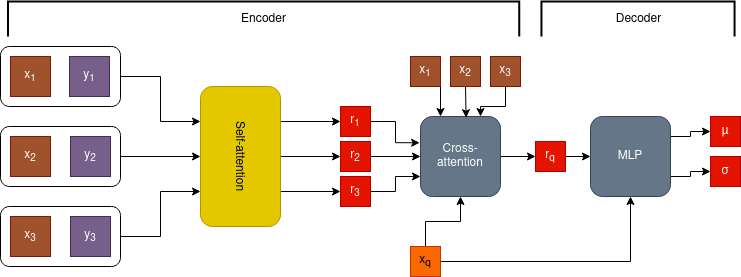

The diagram above was exported from draw.io. Its source (the exported page's mxGraphModel, read from the mxfile embedded in the PNG):
<mxGraphModel dx="939" dy="548" grid="1" gridSize="10" guides="1" tooltips="1" connect="1" arrows="1" fold="1" page="1" pageScale="1" pageWidth="1169" pageHeight="1654" math="0" shadow="0">
  <root>
    <mxCell id="WIyWlLk6GJQsqaUBKTNV-0" />
    <mxCell id="WIyWlLk6GJQsqaUBKTNV-1" parent="WIyWlLk6GJQsqaUBKTNV-0" />
    <mxCell id="OL15d_inOVZs9j6IcvnA-11" style="edgeStyle=orthogonalEdgeStyle;rounded=0;orthogonalLoop=1;jettySize=auto;html=1;exitX=1;exitY=0.5;exitDx=0;exitDy=0;entryX=0.25;entryY=1;entryDx=0;entryDy=0;" edge="1" parent="WIyWlLk6GJQsqaUBKTNV-1" source="OL15d_inOVZs9j6IcvnA-0" target="OL15d_inOVZs9j6IcvnA-3">
      <mxGeometry relative="1" as="geometry" />
    </mxCell>
    <mxCell id="OL15d_inOVZs9j6IcvnA-0" value="" style="rounded=1;whiteSpace=wrap;html=1;" vertex="1" parent="WIyWlLk6GJQsqaUBKTNV-1">
      <mxGeometry x="20" y="160" width="120" height="60" as="geometry" />
    </mxCell>
    <mxCell id="OL15d_inOVZs9j6IcvnA-12" style="edgeStyle=orthogonalEdgeStyle;rounded=0;orthogonalLoop=1;jettySize=auto;html=1;exitX=1;exitY=0.5;exitDx=0;exitDy=0;entryX=0.5;entryY=1;entryDx=0;entryDy=0;" edge="1" parent="WIyWlLk6GJQsqaUBKTNV-1" source="OL15d_inOVZs9j6IcvnA-1" target="OL15d_inOVZs9j6IcvnA-3">
      <mxGeometry relative="1" as="geometry" />
    </mxCell>
    <mxCell id="OL15d_inOVZs9j6IcvnA-1" value="" style="rounded=1;whiteSpace=wrap;html=1;" vertex="1" parent="WIyWlLk6GJQsqaUBKTNV-1">
      <mxGeometry x="20" y="240" width="120" height="60" as="geometry" />
    </mxCell>
    <mxCell id="OL15d_inOVZs9j6IcvnA-13" style="edgeStyle=orthogonalEdgeStyle;rounded=0;orthogonalLoop=1;jettySize=auto;html=1;exitX=1;exitY=0.5;exitDx=0;exitDy=0;entryX=0.75;entryY=1;entryDx=0;entryDy=0;" edge="1" parent="WIyWlLk6GJQsqaUBKTNV-1" source="OL15d_inOVZs9j6IcvnA-2" target="OL15d_inOVZs9j6IcvnA-3">
      <mxGeometry relative="1" as="geometry" />
    </mxCell>
    <mxCell id="OL15d_inOVZs9j6IcvnA-2" value="" style="rounded=1;whiteSpace=wrap;html=1;" vertex="1" parent="WIyWlLk6GJQsqaUBKTNV-1">
      <mxGeometry x="20" y="320" width="120" height="60" as="geometry" />
    </mxCell>
    <mxCell id="OL15d_inOVZs9j6IcvnA-17" style="edgeStyle=orthogonalEdgeStyle;rounded=0;orthogonalLoop=1;jettySize=auto;html=1;exitX=0.25;exitY=0;exitDx=0;exitDy=0;" edge="1" parent="WIyWlLk6GJQsqaUBKTNV-1" source="OL15d_inOVZs9j6IcvnA-3" target="OL15d_inOVZs9j6IcvnA-14">
      <mxGeometry relative="1" as="geometry" />
    </mxCell>
    <mxCell id="OL15d_inOVZs9j6IcvnA-18" style="edgeStyle=orthogonalEdgeStyle;rounded=0;orthogonalLoop=1;jettySize=auto;html=1;exitX=0.5;exitY=0;exitDx=0;exitDy=0;" edge="1" parent="WIyWlLk6GJQsqaUBKTNV-1" source="OL15d_inOVZs9j6IcvnA-3" target="OL15d_inOVZs9j6IcvnA-15">
      <mxGeometry relative="1" as="geometry" />
    </mxCell>
    <mxCell id="OL15d_inOVZs9j6IcvnA-19" style="edgeStyle=orthogonalEdgeStyle;rounded=0;orthogonalLoop=1;jettySize=auto;html=1;exitX=0.75;exitY=0;exitDx=0;exitDy=0;" edge="1" parent="WIyWlLk6GJQsqaUBKTNV-1" source="OL15d_inOVZs9j6IcvnA-3" target="OL15d_inOVZs9j6IcvnA-16">
      <mxGeometry relative="1" as="geometry" />
    </mxCell>
    <mxCell id="OL15d_inOVZs9j6IcvnA-3" value="Self-attention" style="rounded=1;whiteSpace=wrap;html=1;rotation=90;labelBorderColor=none;labelBackgroundColor=none;fillColor=#e3c800;fontColor=#000000;strokeColor=#B09500;" vertex="1" parent="WIyWlLk6GJQsqaUBKTNV-1">
      <mxGeometry x="190" y="230" width="140" height="80" as="geometry" />
    </mxCell>
    <mxCell id="OL15d_inOVZs9j6IcvnA-5" value="y&lt;sub&gt;1&lt;/sub&gt;" style="whiteSpace=wrap;html=1;aspect=fixed;fillColor=#76608a;fontColor=#ffffff;strokeColor=#432D57;" vertex="1" parent="WIyWlLk6GJQsqaUBKTNV-1">
      <mxGeometry x="89" y="170" width="40" height="40" as="geometry" />
    </mxCell>
    <mxCell id="OL15d_inOVZs9j6IcvnA-6" value="x&lt;sub&gt;1&lt;/sub&gt;" style="whiteSpace=wrap;html=1;aspect=fixed;fillColor=#a0522d;fontColor=#ffffff;strokeColor=#6D1F00;" vertex="1" parent="WIyWlLk6GJQsqaUBKTNV-1">
      <mxGeometry x="30" y="170" width="40" height="40" as="geometry" />
    </mxCell>
    <mxCell id="OL15d_inOVZs9j6IcvnA-7" value="y&lt;sub&gt;2&lt;/sub&gt;" style="whiteSpace=wrap;html=1;aspect=fixed;fillColor=#76608a;fontColor=#ffffff;strokeColor=#432D57;" vertex="1" parent="WIyWlLk6GJQsqaUBKTNV-1">
      <mxGeometry x="90" y="250" width="40" height="40" as="geometry" />
    </mxCell>
    <mxCell id="OL15d_inOVZs9j6IcvnA-8" value="x&lt;sub&gt;2&lt;/sub&gt;" style="whiteSpace=wrap;html=1;aspect=fixed;fillColor=#a0522d;fontColor=#ffffff;strokeColor=#6D1F00;" vertex="1" parent="WIyWlLk6GJQsqaUBKTNV-1">
      <mxGeometry x="30" y="250" width="40" height="40" as="geometry" />
    </mxCell>
    <mxCell id="OL15d_inOVZs9j6IcvnA-9" value="y&lt;sub&gt;3&lt;/sub&gt;" style="whiteSpace=wrap;html=1;aspect=fixed;fillColor=#76608a;fontColor=#ffffff;strokeColor=#432D57;" vertex="1" parent="WIyWlLk6GJQsqaUBKTNV-1">
      <mxGeometry x="90" y="330" width="40" height="40" as="geometry" />
    </mxCell>
    <mxCell id="OL15d_inOVZs9j6IcvnA-10" value="x&lt;sub&gt;3&lt;/sub&gt;" style="whiteSpace=wrap;html=1;aspect=fixed;fillColor=#a0522d;fontColor=#ffffff;strokeColor=#6D1F00;" vertex="1" parent="WIyWlLk6GJQsqaUBKTNV-1">
      <mxGeometry x="30" y="330" width="40" height="40" as="geometry" />
    </mxCell>
    <mxCell id="OL15d_inOVZs9j6IcvnA-29" style="edgeStyle=orthogonalEdgeStyle;rounded=0;orthogonalLoop=1;jettySize=auto;html=1;exitX=1;exitY=0.5;exitDx=0;exitDy=0;entryX=-0.011;entryY=0.328;entryDx=0;entryDy=0;entryPerimeter=0;" edge="1" parent="WIyWlLk6GJQsqaUBKTNV-1" source="OL15d_inOVZs9j6IcvnA-14" target="OL15d_inOVZs9j6IcvnA-20">
      <mxGeometry relative="1" as="geometry" />
    </mxCell>
    <mxCell id="OL15d_inOVZs9j6IcvnA-14" value="r&lt;sub&gt;1&lt;/sub&gt;" style="whiteSpace=wrap;html=1;aspect=fixed;fillColor=#e51400;fontColor=#ffffff;strokeColor=#B20000;" vertex="1" parent="WIyWlLk6GJQsqaUBKTNV-1">
      <mxGeometry x="360" y="220" width="30" height="30" as="geometry" />
    </mxCell>
    <mxCell id="OL15d_inOVZs9j6IcvnA-30" style="edgeStyle=orthogonalEdgeStyle;rounded=0;orthogonalLoop=1;jettySize=auto;html=1;exitX=1;exitY=0.5;exitDx=0;exitDy=0;" edge="1" parent="WIyWlLk6GJQsqaUBKTNV-1" source="OL15d_inOVZs9j6IcvnA-15" target="OL15d_inOVZs9j6IcvnA-20">
      <mxGeometry relative="1" as="geometry" />
    </mxCell>
    <mxCell id="OL15d_inOVZs9j6IcvnA-15" value="r&lt;sub&gt;2&lt;/sub&gt;" style="whiteSpace=wrap;html=1;aspect=fixed;fillColor=#e51400;fontColor=#ffffff;strokeColor=#B20000;" vertex="1" parent="WIyWlLk6GJQsqaUBKTNV-1">
      <mxGeometry x="360" y="255" width="30" height="30" as="geometry" />
    </mxCell>
    <mxCell id="OL15d_inOVZs9j6IcvnA-31" style="edgeStyle=orthogonalEdgeStyle;rounded=0;orthogonalLoop=1;jettySize=auto;html=1;exitX=1;exitY=0.5;exitDx=0;exitDy=0;entryX=0;entryY=0.75;entryDx=0;entryDy=0;" edge="1" parent="WIyWlLk6GJQsqaUBKTNV-1" source="OL15d_inOVZs9j6IcvnA-16" target="OL15d_inOVZs9j6IcvnA-20">
      <mxGeometry relative="1" as="geometry" />
    </mxCell>
    <mxCell id="OL15d_inOVZs9j6IcvnA-16" value="r&lt;sub&gt;3&lt;/sub&gt;" style="whiteSpace=wrap;html=1;aspect=fixed;fillColor=#e51400;fontColor=#ffffff;strokeColor=#B20000;" vertex="1" parent="WIyWlLk6GJQsqaUBKTNV-1">
      <mxGeometry x="360" y="290" width="30" height="30" as="geometry" />
    </mxCell>
    <mxCell id="OL15d_inOVZs9j6IcvnA-38" style="edgeStyle=orthogonalEdgeStyle;rounded=0;orthogonalLoop=1;jettySize=auto;html=1;exitX=1;exitY=0.5;exitDx=0;exitDy=0;entryX=0;entryY=0.5;entryDx=0;entryDy=0;" edge="1" parent="WIyWlLk6GJQsqaUBKTNV-1" source="OL15d_inOVZs9j6IcvnA-20" target="OL15d_inOVZs9j6IcvnA-33">
      <mxGeometry relative="1" as="geometry" />
    </mxCell>
    <mxCell id="OL15d_inOVZs9j6IcvnA-20" value="&lt;div&gt;Cross-attention&lt;/div&gt;" style="rounded=1;whiteSpace=wrap;html=1;rotation=0;fillColor=#647687;fontColor=#ffffff;strokeColor=#314354;" vertex="1" parent="WIyWlLk6GJQsqaUBKTNV-1">
      <mxGeometry x="440" y="230" width="80" height="80" as="geometry" />
    </mxCell>
    <mxCell id="OL15d_inOVZs9j6IcvnA-26" style="edgeStyle=orthogonalEdgeStyle;rounded=0;orthogonalLoop=1;jettySize=auto;html=1;exitX=0.5;exitY=1;exitDx=0;exitDy=0;entryX=0.25;entryY=0;entryDx=0;entryDy=0;" edge="1" parent="WIyWlLk6GJQsqaUBKTNV-1" source="OL15d_inOVZs9j6IcvnA-21" target="OL15d_inOVZs9j6IcvnA-20">
      <mxGeometry relative="1" as="geometry" />
    </mxCell>
    <mxCell id="OL15d_inOVZs9j6IcvnA-21" value="x&lt;sub&gt;1&lt;/sub&gt;" style="whiteSpace=wrap;html=1;aspect=fixed;fillColor=#a0522d;fontColor=#ffffff;strokeColor=#6D1F00;" vertex="1" parent="WIyWlLk6GJQsqaUBKTNV-1">
      <mxGeometry x="430" y="170" width="30" height="30" as="geometry" />
    </mxCell>
    <mxCell id="OL15d_inOVZs9j6IcvnA-27" style="edgeStyle=orthogonalEdgeStyle;rounded=0;orthogonalLoop=1;jettySize=auto;html=1;exitX=0.5;exitY=1;exitDx=0;exitDy=0;entryX=0.57;entryY=0.015;entryDx=0;entryDy=0;entryPerimeter=0;" edge="1" parent="WIyWlLk6GJQsqaUBKTNV-1" source="OL15d_inOVZs9j6IcvnA-22" target="OL15d_inOVZs9j6IcvnA-20">
      <mxGeometry relative="1" as="geometry" />
    </mxCell>
    <mxCell id="OL15d_inOVZs9j6IcvnA-22" value="x&lt;sub&gt;2&lt;/sub&gt;" style="whiteSpace=wrap;html=1;aspect=fixed;fillColor=#a0522d;fontColor=#ffffff;strokeColor=#6D1F00;" vertex="1" parent="WIyWlLk6GJQsqaUBKTNV-1">
      <mxGeometry x="470" y="170" width="30" height="30" as="geometry" />
    </mxCell>
    <mxCell id="OL15d_inOVZs9j6IcvnA-28" style="edgeStyle=orthogonalEdgeStyle;rounded=0;orthogonalLoop=1;jettySize=auto;html=1;entryX=0.75;entryY=0;entryDx=0;entryDy=0;" edge="1" parent="WIyWlLk6GJQsqaUBKTNV-1" source="OL15d_inOVZs9j6IcvnA-23" target="OL15d_inOVZs9j6IcvnA-20">
      <mxGeometry relative="1" as="geometry" />
    </mxCell>
    <mxCell id="OL15d_inOVZs9j6IcvnA-23" value="x&lt;sub&gt;3&lt;/sub&gt;" style="whiteSpace=wrap;html=1;aspect=fixed;fillColor=#a0522d;fontColor=#ffffff;strokeColor=#6D1F00;" vertex="1" parent="WIyWlLk6GJQsqaUBKTNV-1">
      <mxGeometry x="510" y="170" width="30" height="30" as="geometry" />
    </mxCell>
    <mxCell id="OL15d_inOVZs9j6IcvnA-32" style="edgeStyle=orthogonalEdgeStyle;rounded=0;orthogonalLoop=1;jettySize=auto;html=1;exitX=0.5;exitY=0;exitDx=0;exitDy=0;entryX=0.5;entryY=1;entryDx=0;entryDy=0;" edge="1" parent="WIyWlLk6GJQsqaUBKTNV-1" source="OL15d_inOVZs9j6IcvnA-24" target="OL15d_inOVZs9j6IcvnA-20">
      <mxGeometry relative="1" as="geometry" />
    </mxCell>
    <mxCell id="OL15d_inOVZs9j6IcvnA-37" style="edgeStyle=orthogonalEdgeStyle;rounded=0;orthogonalLoop=1;jettySize=auto;html=1;exitX=1;exitY=0.5;exitDx=0;exitDy=0;entryX=0.5;entryY=1;entryDx=0;entryDy=0;" edge="1" parent="WIyWlLk6GJQsqaUBKTNV-1" source="OL15d_inOVZs9j6IcvnA-24" target="OL15d_inOVZs9j6IcvnA-35">
      <mxGeometry relative="1" as="geometry" />
    </mxCell>
    <mxCell id="OL15d_inOVZs9j6IcvnA-24" value="x&lt;sub&gt;q&lt;/sub&gt;" style="whiteSpace=wrap;html=1;aspect=fixed;fillColor=#fa6800;fontColor=#000000;strokeColor=#C73500;" vertex="1" parent="WIyWlLk6GJQsqaUBKTNV-1">
      <mxGeometry x="430" y="360" width="30" height="30" as="geometry" />
    </mxCell>
    <mxCell id="OL15d_inOVZs9j6IcvnA-36" style="edgeStyle=orthogonalEdgeStyle;rounded=0;orthogonalLoop=1;jettySize=auto;html=1;exitX=1;exitY=0.5;exitDx=0;exitDy=0;" edge="1" parent="WIyWlLk6GJQsqaUBKTNV-1" source="OL15d_inOVZs9j6IcvnA-33" target="OL15d_inOVZs9j6IcvnA-35">
      <mxGeometry relative="1" as="geometry" />
    </mxCell>
    <mxCell id="OL15d_inOVZs9j6IcvnA-33" value="r&lt;sub&gt;q&lt;/sub&gt;" style="whiteSpace=wrap;html=1;aspect=fixed;fillColor=#e51400;fontColor=#ffffff;strokeColor=#B20000;" vertex="1" parent="WIyWlLk6GJQsqaUBKTNV-1">
      <mxGeometry x="555" y="255" width="30" height="30" as="geometry" />
    </mxCell>
    <mxCell id="OL15d_inOVZs9j6IcvnA-41" style="edgeStyle=orthogonalEdgeStyle;rounded=0;orthogonalLoop=1;jettySize=auto;html=1;exitX=1;exitY=0.25;exitDx=0;exitDy=0;entryX=0;entryY=0.5;entryDx=0;entryDy=0;" edge="1" parent="WIyWlLk6GJQsqaUBKTNV-1" source="OL15d_inOVZs9j6IcvnA-35" target="OL15d_inOVZs9j6IcvnA-39">
      <mxGeometry relative="1" as="geometry" />
    </mxCell>
    <mxCell id="OL15d_inOVZs9j6IcvnA-42" style="edgeStyle=orthogonalEdgeStyle;rounded=0;orthogonalLoop=1;jettySize=auto;html=1;exitX=1;exitY=0.75;exitDx=0;exitDy=0;entryX=0;entryY=0.5;entryDx=0;entryDy=0;" edge="1" parent="WIyWlLk6GJQsqaUBKTNV-1" source="OL15d_inOVZs9j6IcvnA-35" target="OL15d_inOVZs9j6IcvnA-40">
      <mxGeometry relative="1" as="geometry" />
    </mxCell>
    <mxCell id="OL15d_inOVZs9j6IcvnA-35" value="&lt;div&gt;MLP&lt;br&gt;&lt;/div&gt;" style="rounded=1;whiteSpace=wrap;html=1;rotation=0;fillColor=#647687;fontColor=#ffffff;strokeColor=#314354;" vertex="1" parent="WIyWlLk6GJQsqaUBKTNV-1">
      <mxGeometry x="610" y="230" width="80" height="80" as="geometry" />
    </mxCell>
    <mxCell id="OL15d_inOVZs9j6IcvnA-39" value="µ" style="whiteSpace=wrap;html=1;aspect=fixed;fillColor=#e51400;fontColor=#ffffff;strokeColor=#B20000;" vertex="1" parent="WIyWlLk6GJQsqaUBKTNV-1">
      <mxGeometry x="730" y="230" width="30" height="30" as="geometry" />
    </mxCell>
    <mxCell id="OL15d_inOVZs9j6IcvnA-40" value="σ" style="whiteSpace=wrap;html=1;aspect=fixed;fillColor=#e51400;fontColor=#ffffff;strokeColor=#B20000;" vertex="1" parent="WIyWlLk6GJQsqaUBKTNV-1">
      <mxGeometry x="730" y="270" width="30" height="30" as="geometry" />
    </mxCell>
    <mxCell id="OL15d_inOVZs9j6IcvnA-43" value="Encoder " style="strokeWidth=2;html=1;shape=mxgraph.flowchart.annotation_1;align=center;pointerEvents=1;rotation=90;labelPosition=center;verticalLabelPosition=middle;verticalAlign=middle;direction=east;labelBorderColor=none;labelBackgroundColor=none;horizontal=0;" vertex="1" parent="WIyWlLk6GJQsqaUBKTNV-1">
      <mxGeometry x="265.63" y="-123.12" width="35" height="511.25" as="geometry" />
    </mxCell>
    <mxCell id="OL15d_inOVZs9j6IcvnA-44" value="Decoder" style="strokeWidth=2;html=1;shape=mxgraph.flowchart.annotation_1;align=center;pointerEvents=1;rotation=90;labelPosition=center;verticalLabelPosition=middle;verticalAlign=middle;direction=east;labelBorderColor=none;labelBackgroundColor=none;horizontal=0;" vertex="1" parent="WIyWlLk6GJQsqaUBKTNV-1">
      <mxGeometry x="640" y="35.94" width="35" height="193.12" as="geometry" />
    </mxCell>
  </root>
</mxGraphModel>